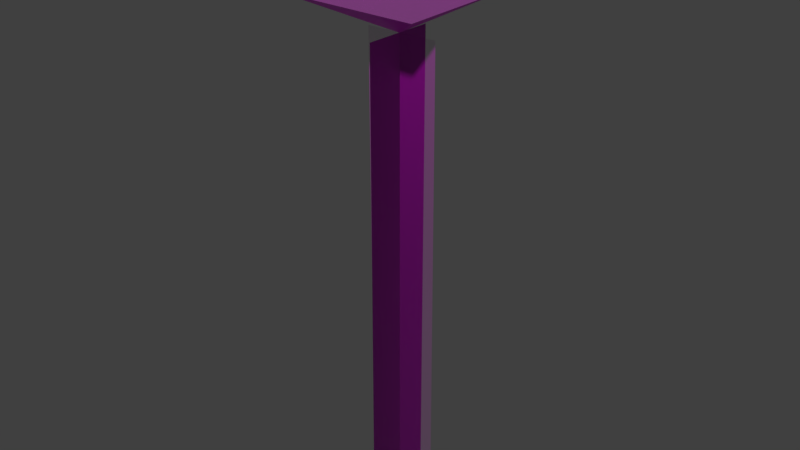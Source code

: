 # Source: SK_Daisy_SRC.blend  (saved by Blender 2.80.75; exported with 4.5.12 LTS)
import bpy
from mathutils import Matrix  # noqa: F401  (used for matrix-valued properties, if any)

bpy.ops.wm.read_factory_settings(use_empty=True)
scene = bpy.context.scene
scene.name = 'Scene'

# ---- images (referenced by path relative to the original .blend; pixels are not part of the script)
import os
ASSET_DIR = os.environ.get("B2B_ASSET_DIR", "")  # directory of the original .blend (textures are referenced by path, not embedded)
HERE = os.path.dirname(os.path.abspath(__file__))  # packed textures are extracted next to this script under _unpacked/

def load_image(name, relpath, width, height, colorspace="sRGB"):
    """Load a texture the original file referenced (path relative to the .blend, or extracted next to this script)."""
    p = next((c for c in (os.path.join(HERE, relpath), os.path.join(ASSET_DIR, relpath)) if relpath and os.path.exists(c)), "")
    if p:
        img = bpy.data.images.load(p, check_existing=True)
        img.name = name
    else:  # same state as the original file: an image datablock whose file is absent (Cycles renders it pink)
        img = bpy.data.images.new(name, width, height)
        img.source = "FILE"
        img.filepath = "//" + (relpath or name)
    img.colorspace_settings.name = colorspace
    return img
img_file24 = load_image('file24', 'Vegetation_Atlas_MAYA.png', 1024, 1024, 'sRGB')

# ---- materials (node trees are filled in below, after node groups)
mat_vegetation_atlas_v2 = bpy.data.materials.new('Vegetation_Atlas_v2')
mat_vegetation_atlas_v2.preview_render_type = 'FLAT'
mat_vegetation_atlas_v2.diffuse_color = (1.0, 1.0, 1.0, 1.0)
mat_vegetation_atlas_v2.roughness = 0.5528

# ---- material node trees
mat_vegetation_atlas_v2.use_nodes = True; mat_vegetation_atlas_v2.node_tree.nodes.clear()
_N = mat_vegetation_atlas_v2.node_tree.nodes; _L = mat_vegetation_atlas_v2.node_tree.links
n0 = _N.new('ShaderNodeOutputMaterial'); n0.name = 'Material Output'; n0.location = (300, 300)
n1 = _N.new('ShaderNodeBsdfPrincipled'); n1.name = 'Principled BSDF'; n1.location = (10, 300)
n1.distribution = 'GGX'
n1.subsurface_method = 'BURLEY'
n1.inputs[2].default_value = 0.5528
n1.inputs[3].default_value = 1.45
n1.inputs[27].default_value = (0.0, 0.0, 0.0, 1.0)
n1.inputs[28].default_value = 1.0
n2 = _N.new('ShaderNodeNormalMap'); n2.name = 'Normal Map'; n2.location = (-300, -300)
n2.label = 'Normal/Map'
n2.inputs[0].default_value = 0.35
n3 = _N.new('ShaderNodeTexImage'); n3.name = 'Image Texture'; n3.location = (-300, 600)
n3.image = img_file24
n4 = _N.new('ShaderNodeFresnel'); n4.name = 'Fresnel'; n4.location = (-300, 0)
n4.inputs[0].default_value = 1.45
_L.new(n1.outputs[0], n0.inputs[0])
_L.new(n2.outputs[0], n1.inputs[5])
_L.new(n3.outputs[0], n1.inputs[0])
_L.new(n4.outputs[0], n1.inputs[4])
n0.is_active_output = True

# ---- world
world_world = bpy.data.worlds.new('World'); scene.world = world_world
world_world.color = (0.05088, 0.05088, 0.05088)
world_world.use_sun_shadow = False
world_world.sun_shadow_jitter_overblur = 0.0

# ---- meshes
me_mesh_005 = bpy.data.meshes.new('Mesh.005')
me_mesh_005.from_pydata([(-4.804, -0.03532, -0.07766), (5.608, 0.1218, -0.07766), (-4.919, 68.19, -0.07766), (5.335, 68.3, -0.07766), (0.006759, -0.03532, -4.839), (0.006759, 0.1218, 5.574), (0.006759, 68.19, -4.954), (0.006759, 68.3, 5.301)], [], [(1, 3, 2, 0), (5, 7, 6, 4)])
me_mesh_005.polygons.foreach_set('use_smooth', [True] * 2)
_uv = me_mesh_005.uv_layers.new(name='map1')
_uv.uv.foreach_set('vector', [0.01927, 0.3838, 0.01927, 0.797, 0.101, 0.797, 0.101, 0.3838, 0.101, 0.3838, 0.101, 0.797, 0.01927, 0.797, 0.01927, 0.3838])
_ca = me_mesh_005.color_attributes.new('colorSet1', 'BYTE_COLOR', 'CORNER')
_ca.data.foreach_set('color', [0.0003035, 0.0003035, 0.0003035, 1.0, 1.0, 1.0, 1.0, 1.0, 1.0, 1.0, 1.0, 1.0, 0.0, 0.0, 0.0, 1.0, 0.0, 0.0, 0.0, 1.0, 1.0, 1.0, 1.0, 1.0, 1.0, 1.0, 1.0, 1.0, 0.0, 0.0, 0.0, 1.0])
me_mesh_005.materials.append(mat_vegetation_atlas_v2)
me_mesh_005.use_remesh_preserve_volume = False
me_mesh_005.use_remesh_preserve_attributes = False
me_mesh_005.use_mirror_vertex_groups = False
me_mesh_005.update()
me_mesh_005.normals_split_custom_set([tuple(v) for v in zip(*[iter([-0.004005, 1.0, -4.371e-08, 3.12e-05, 1.0, -4.371e-08, -0.0001206, 1.0, -4.371e-08, -3.399e-05, 1.0, -4.371e-08, 4.777e-08, 1.0, -0.004005, 4.771e-08, 1.0, 3.12e-05, 4.771e-08, 1.0, -0.0001206, 4.771e-08, 1.0, -3.399e-05])] * 3)])
me_mesh_000 = bpy.data.meshes.new('Mesh.000')
me_mesh_000.from_pydata([(-9.996, 5.753, 9.829), (9.834, 5.753, 9.829), (-9.996, 5.827, -10.0), (9.834, 5.827, -10.0), (-0.08079, 0.4501, -0.1054)], [], [(2, 4, 3), (0, 4, 2), (0, 1, 4), (3, 4, 1)])
me_mesh_000.polygons.foreach_set('use_smooth', [True] * 4)
_uv = me_mesh_000.uv_layers.new(name='map1')
_uv.uv.foreach_set('vector', [0.00712, 0.995, 0.1011, 0.901, 0.1951, 0.995, 0.00712, 0.8071, 0.1011, 0.901, 0.00712, 0.995, 0.00712, 0.8071, 0.1951, 0.8071, 0.1011, 0.901, 0.1951, 0.995, 0.1011, 0.901, 0.1951, 0.8071])
_ca = me_mesh_000.color_attributes.new('colorSet1', 'BYTE_COLOR', 'CORNER')
_ca.data.foreach_set('color', [1.0, 1.0, 1.0, 1.0, 1.0, 1.0, 1.0, 1.0, 1.0, 1.0, 1.0, 1.0, 1.0, 1.0, 1.0, 1.0, 1.0, 1.0, 1.0, 1.0, 1.0, 1.0, 1.0, 1.0, 1.0, 1.0, 1.0, 1.0, 1.0, 1.0, 1.0, 1.0, 1.0, 1.0, 1.0, 1.0, 1.0, 1.0, 1.0, 1.0, 1.0, 1.0, 1.0, 1.0, 1.0, 1.0, 1.0, 1.0])
me_mesh_000.materials.append(mat_vegetation_atlas_v2)
me_mesh_000.use_remesh_preserve_volume = False
me_mesh_000.use_remesh_preserve_attributes = False
me_mesh_000.use_mirror_vertex_groups = False
me_mesh_000.update()
me_mesh_000.normals_split_custom_set([tuple(v) for v in zip(*[iter([2.414e-06, 1.0, 2.041e-06, -1.029e-07, 1.0, -1.009e-05, 8.913e-06, 1.0, 1.317e-05, 1.386e-06, 1.0, -2.165e-05, -1.029e-07, 1.0, -1.009e-05, 2.414e-06, 1.0, 2.041e-06, 1.386e-06, 1.0, -2.165e-05, -1.231e-05, 1.0, -1.059e-05, -1.029e-07, 1.0, -1.009e-05, 8.913e-06, 1.0, 1.317e-05, -1.029e-07, 1.0, -1.009e-05, -1.231e-05, 1.0, -1.059e-05])] * 3)])

# ---- objects
ob_stem = bpy.data.objects.new('Stem', me_mesh_005)
ob_flower = bpy.data.objects.new('Flower', me_mesh_000)

# ---- transforms, parenting, visibility, modifiers, constraints
ob_stem.location = (0.0, 0.0, 0.0)
ob_stem.rotation_euler = (1.571, -0.0, 0.0)
ob_stem.scale = (0.01, 0.01, 0.01)
ob_stem.color = (0.8, 0.8, 0.8, 1.0)
ob_stem.lineart.crease_threshold = 0.0
ob_flower.location = (0.0, 0.0, 0.677)
ob_flower.rotation_euler = (1.571, -0.0, 0.0)
ob_flower.scale = (0.01, 0.01, 0.01)
ob_flower.color = (0.8, 0.8, 0.8, 1.0)
ob_flower.lineart.crease_threshold = 0.0

# ---- collection membership
scene.collection.objects.link(ob_stem)
scene.collection.objects.link(ob_flower)

# ---- scene / render settings (as saved in the file)
scene.frame_start = 1; scene.frame_end = 250; scene.frame_set(1)
scene.render.engine = 'CYCLES'
scene.render.resolution_percentage = 50
scene.render.dither_intensity = 0.0
scene.cycles.use_denoising = False
scene.cycles.samples = 128
scene.cycles.sampling_pattern = 'TABULATED_SOBOL'
scene.cycles.use_adaptive_sampling = False
scene.cycles.use_light_tree = False
scene.view_settings.view_transform = 'Standard'
bpy.context.view_layer.update()

# ---- added for rendering (the .blend has no active camera and no usable light): camera, sun
cam_auto = bpy.data.cameras.new('AutoCamera')
cam_auto.lens = 50.0
cam_auto.sensor_width = 36.0
cam_auto.clip_end = 1000.0
ob_auto_camera = bpy.data.objects.new('AutoCamera', cam_auto)
scene.collection.objects.link(ob_auto_camera)
ob_auto_camera.location = (0.811794, -0.973115, 1.07677)
ob_auto_camera.rotation_euler = (1.09748, -7.21219e-08, 0.694738)
scene.camera = ob_auto_camera
light_auto_sun = bpy.data.lights.new('AutoSun', 'SUN')
light_auto_sun.energy = 3.0
light_auto_sun.angle = 0.0523599
ob_auto_sun = bpy.data.objects.new('AutoSun', light_auto_sun)
scene.collection.objects.link(ob_auto_sun)
ob_auto_sun.rotation_euler = (0.872665, 0.174533, 0.523599)
bpy.context.view_layer.update()
